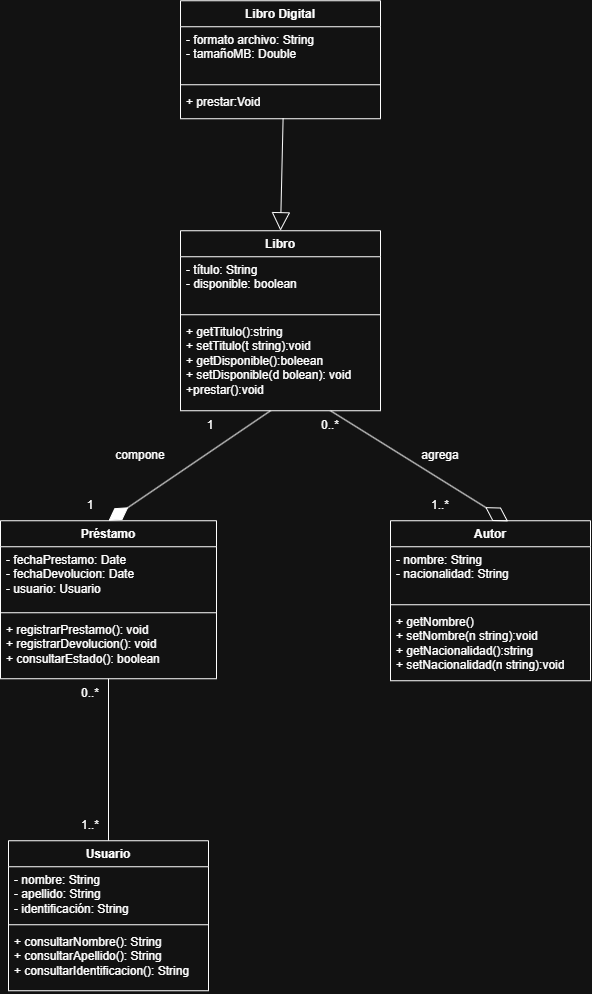

The diagram above was exported from draw.io. Its source (the exported page's mxGraphModel, read from the mxfile embedded in the PNG):
<mxGraphModel dx="1885" dy="2205" grid="1" gridSize="10" guides="1" tooltips="1" connect="1" arrows="1" fold="1" page="1" pageScale="1" pageWidth="827" pageHeight="1169" math="0" shadow="0">
  <root>
    <mxCell id="0" />
    <mxCell id="1" parent="0" />
    <mxCell id="a2vm1z0hd9GTtmki_Vzv-42" edge="1" parent="1" source="a2vm1z0hd9GTtmki_Vzv-5" style="edgeStyle=orthogonalEdgeStyle;rounded=0;orthogonalLoop=1;jettySize=auto;html=1;endArrow=none;endFill=0;entryX=0.5;entryY=1;entryDx=0;entryDy=0;" target="a2vm1z0hd9GTtmki_Vzv-13" value="">
      <mxGeometry relative="1" as="geometry" />
    </mxCell>
    <mxCell id="a2vm1z0hd9GTtmki_Vzv-5" parent="1" style="swimlane;fontStyle=1;align=center;verticalAlign=top;childLayout=stackLayout;horizontal=1;startSize=26;horizontalStack=0;resizeParent=1;resizeParentMax=0;resizeLast=0;collapsible=1;marginBottom=0;whiteSpace=wrap;html=1;" value="Usuario" vertex="1">
      <mxGeometry height="150" width="200" x="127" y="-260" as="geometry" />
    </mxCell>
    <mxCell id="a2vm1z0hd9GTtmki_Vzv-6" parent="a2vm1z0hd9GTtmki_Vzv-5" style="text;strokeColor=none;fillColor=none;align=left;verticalAlign=top;spacingLeft=4;spacingRight=4;overflow=hidden;rotatable=0;points=[[0,0.5],[1,0.5]];portConstraint=eastwest;whiteSpace=wrap;html=1;" value="- nombre: String&lt;div&gt;- apellido: String&lt;/div&gt;&lt;div&gt;- identificación: String&lt;/div&gt;" vertex="1">
      <mxGeometry height="54" width="200" y="26" as="geometry" />
    </mxCell>
    <mxCell id="a2vm1z0hd9GTtmki_Vzv-7" parent="a2vm1z0hd9GTtmki_Vzv-5" style="line;strokeWidth=1;fillColor=none;align=left;verticalAlign=middle;spacingTop=-1;spacingLeft=3;spacingRight=3;rotatable=0;labelPosition=right;points=[];portConstraint=eastwest;strokeColor=inherit;" value="" vertex="1">
      <mxGeometry height="8" width="200" y="80" as="geometry" />
    </mxCell>
    <mxCell id="a2vm1z0hd9GTtmki_Vzv-8" parent="a2vm1z0hd9GTtmki_Vzv-5" style="text;strokeColor=none;fillColor=none;align=left;verticalAlign=top;spacingLeft=4;spacingRight=4;overflow=hidden;rotatable=0;points=[[0,0.5],[1,0.5]];portConstraint=eastwest;whiteSpace=wrap;html=1;" value="+ consultarNombre(): String&lt;div&gt;+ consultarApellido(): String&lt;/div&gt;&lt;div&gt;+ consultarIdentificacion(): String&lt;/div&gt;" vertex="1">
      <mxGeometry height="62" width="200" y="88" as="geometry" />
    </mxCell>
    <mxCell id="a2vm1z0hd9GTtmki_Vzv-9" parent="1" style="swimlane;fontStyle=1;align=center;verticalAlign=top;childLayout=stackLayout;horizontal=1;startSize=26;horizontalStack=0;resizeParent=1;resizeParentMax=0;resizeLast=0;collapsible=1;marginBottom=0;whiteSpace=wrap;html=1;" value="Libro" vertex="1">
      <mxGeometry height="180" width="200" x="299" y="-870" as="geometry" />
    </mxCell>
    <mxCell id="a2vm1z0hd9GTtmki_Vzv-10" parent="a2vm1z0hd9GTtmki_Vzv-9" style="text;strokeColor=none;fillColor=none;align=left;verticalAlign=top;spacingLeft=4;spacingRight=4;overflow=hidden;rotatable=0;points=[[0,0.5],[1,0.5]];portConstraint=eastwest;whiteSpace=wrap;html=1;" value="- título: String&lt;div&gt;- disponible: boolean&lt;/div&gt;" vertex="1">
      <mxGeometry height="54" width="200" y="26" as="geometry" />
    </mxCell>
    <mxCell id="a2vm1z0hd9GTtmki_Vzv-11" parent="a2vm1z0hd9GTtmki_Vzv-9" style="line;strokeWidth=1;fillColor=none;align=left;verticalAlign=middle;spacingTop=-1;spacingLeft=3;spacingRight=3;rotatable=0;labelPosition=right;points=[];portConstraint=eastwest;strokeColor=inherit;" value="" vertex="1">
      <mxGeometry height="8" width="200" y="80" as="geometry" />
    </mxCell>
    <mxCell id="a2vm1z0hd9GTtmki_Vzv-12" parent="a2vm1z0hd9GTtmki_Vzv-9" style="text;strokeColor=none;fillColor=none;align=left;verticalAlign=top;spacingLeft=4;spacingRight=4;overflow=hidden;rotatable=0;points=[[0,0.5],[1,0.5]];portConstraint=eastwest;whiteSpace=wrap;html=1;" value="+ getTitulo():string&lt;div&gt;+ setTitulo(t string):void&lt;/div&gt;&lt;div&gt;+ getDisponible():boleean&lt;/div&gt;&lt;div&gt;+ setDisponible(d bolean): void&lt;br&gt;&lt;div&gt;+prestar():void&lt;/div&gt;&lt;/div&gt;" vertex="1">
      <mxGeometry height="92" width="200" y="88" as="geometry" />
    </mxCell>
    <mxCell id="a2vm1z0hd9GTtmki_Vzv-13" parent="1" style="swimlane;fontStyle=1;align=center;verticalAlign=top;childLayout=stackLayout;horizontal=1;startSize=26;horizontalStack=0;resizeParent=1;resizeParentMax=0;resizeLast=0;collapsible=1;marginBottom=0;whiteSpace=wrap;html=1;" value="Préstamo" vertex="1">
      <mxGeometry height="158" width="216" x="119" y="-580" as="geometry" />
    </mxCell>
    <mxCell id="a2vm1z0hd9GTtmki_Vzv-14" parent="a2vm1z0hd9GTtmki_Vzv-13" style="text;strokeColor=none;fillColor=none;align=left;verticalAlign=top;spacingLeft=4;spacingRight=4;overflow=hidden;rotatable=0;points=[[0,0.5],[1,0.5]];portConstraint=eastwest;whiteSpace=wrap;html=1;" value="- fechaPrestamo: Date&lt;div&gt;- fechaDevolucion: Date&lt;/div&gt;&lt;div&gt;- usuario: Usuario&lt;/div&gt;" vertex="1">
      <mxGeometry height="62" width="216" y="26" as="geometry" />
    </mxCell>
    <mxCell id="a2vm1z0hd9GTtmki_Vzv-15" parent="a2vm1z0hd9GTtmki_Vzv-13" style="line;strokeWidth=1;fillColor=none;align=left;verticalAlign=middle;spacingTop=-1;spacingLeft=3;spacingRight=3;rotatable=0;labelPosition=right;points=[];portConstraint=eastwest;strokeColor=inherit;" value="" vertex="1">
      <mxGeometry height="8" width="216" y="88" as="geometry" />
    </mxCell>
    <mxCell id="a2vm1z0hd9GTtmki_Vzv-16" parent="a2vm1z0hd9GTtmki_Vzv-13" style="text;strokeColor=none;fillColor=none;align=left;verticalAlign=top;spacingLeft=4;spacingRight=4;overflow=hidden;rotatable=0;points=[[0,0.5],[1,0.5]];portConstraint=eastwest;whiteSpace=wrap;html=1;" value="+ registrarPrestamo(): void&lt;div&gt;+ registrarDevolucion(): void&lt;/div&gt;&lt;div&gt;+ consultarEstado(): boolean&lt;/div&gt;&lt;div&gt;&lt;br&gt;&lt;/div&gt;" vertex="1">
      <mxGeometry height="62" width="216" y="96" as="geometry" />
    </mxCell>
    <mxCell id="a2vm1z0hd9GTtmki_Vzv-45" parent="1" style="text;html=1;whiteSpace=wrap;strokeColor=none;fillColor=none;align=center;verticalAlign=middle;rounded=0;" value="1..*" vertex="1">
      <mxGeometry height="30" width="60" x="179" y="-290" as="geometry" />
    </mxCell>
    <mxCell id="a2vm1z0hd9GTtmki_Vzv-46" parent="1" style="text;html=1;whiteSpace=wrap;strokeColor=none;fillColor=none;align=center;verticalAlign=middle;rounded=0;" value="0..*" vertex="1">
      <mxGeometry height="30" width="60" x="179" y="-422" as="geometry" />
    </mxCell>
    <mxCell id="a2vm1z0hd9GTtmki_Vzv-53" parent="1" style="text;html=1;whiteSpace=wrap;strokeColor=none;fillColor=none;align=center;verticalAlign=middle;rounded=0;" value="0..*" vertex="1">
      <mxGeometry height="30" width="60" x="419" y="-690" as="geometry" />
    </mxCell>
    <mxCell id="C_fOKSpoqUMGGQswenpn-1" parent="1" style="swimlane;fontStyle=1;align=center;verticalAlign=top;childLayout=stackLayout;horizontal=1;startSize=26;horizontalStack=0;resizeParent=1;resizeParentMax=0;resizeLast=0;collapsible=1;marginBottom=0;whiteSpace=wrap;html=1;" value="Autor" vertex="1">
      <mxGeometry height="160" width="200" x="509" y="-580" as="geometry" />
    </mxCell>
    <mxCell id="C_fOKSpoqUMGGQswenpn-2" parent="C_fOKSpoqUMGGQswenpn-1" style="text;strokeColor=none;fillColor=none;align=left;verticalAlign=top;spacingLeft=4;spacingRight=4;overflow=hidden;rotatable=0;points=[[0,0.5],[1,0.5]];portConstraint=eastwest;whiteSpace=wrap;html=1;" value="- nombre: String&lt;div&gt;- nacionalidad: String&lt;/div&gt;" vertex="1">
      <mxGeometry height="54" width="200" y="26" as="geometry" />
    </mxCell>
    <mxCell id="C_fOKSpoqUMGGQswenpn-3" parent="C_fOKSpoqUMGGQswenpn-1" style="line;strokeWidth=1;fillColor=none;align=left;verticalAlign=middle;spacingTop=-1;spacingLeft=3;spacingRight=3;rotatable=0;labelPosition=right;points=[];portConstraint=eastwest;strokeColor=inherit;" value="" vertex="1">
      <mxGeometry height="8" width="200" y="80" as="geometry" />
    </mxCell>
    <mxCell id="C_fOKSpoqUMGGQswenpn-4" parent="C_fOKSpoqUMGGQswenpn-1" style="text;strokeColor=none;fillColor=none;align=left;verticalAlign=top;spacingLeft=4;spacingRight=4;overflow=hidden;rotatable=0;points=[[0,0.5],[1,0.5]];portConstraint=eastwest;whiteSpace=wrap;html=1;" value="+ getNombre()&lt;div&gt;+ setNombre(n string):void&lt;/div&gt;&lt;div&gt;+ getNacionalidad():string&lt;/div&gt;&lt;div&gt;+ setNacionalidad(n string):void&lt;br&gt;&lt;div&gt;&lt;br&gt;&lt;/div&gt;&lt;/div&gt;" vertex="1">
      <mxGeometry height="72" width="200" y="88" as="geometry" />
    </mxCell>
    <mxCell id="C_fOKSpoqUMGGQswenpn-13" parent="1" style="text;html=1;whiteSpace=wrap;strokeColor=none;fillColor=none;align=center;verticalAlign=middle;rounded=0;" value="1..*" vertex="1">
      <mxGeometry height="30" width="60" x="529" y="-610" as="geometry" />
    </mxCell>
    <mxCell id="C_fOKSpoqUMGGQswenpn-15" parent="1" style="text;html=1;whiteSpace=wrap;strokeColor=none;fillColor=none;align=center;verticalAlign=middle;rounded=0;" value="1" vertex="1">
      <mxGeometry height="30" width="60" x="299" y="-690" as="geometry" />
    </mxCell>
    <mxCell id="C_fOKSpoqUMGGQswenpn-19" edge="1" parent="1" source="a2vm1z0hd9GTtmki_Vzv-9" style="endArrow=diamondThin;endFill=0;endSize=24;html=1;rounded=0;exitX=0.75;exitY=1;exitDx=0;exitDy=0;entryX=0.588;entryY=0.004;entryDx=0;entryDy=0;entryPerimeter=0;" target="C_fOKSpoqUMGGQswenpn-1" value="">
      <mxGeometry relative="1" width="160" as="geometry">
        <mxPoint x="9" y="-630" as="sourcePoint" />
        <mxPoint x="619" y="-590" as="targetPoint" />
      </mxGeometry>
    </mxCell>
    <mxCell id="7It58luks1a2pLBj90dN-1" parent="1" style="swimlane;fontStyle=1;align=center;verticalAlign=top;childLayout=stackLayout;horizontal=1;startSize=26;horizontalStack=0;resizeParent=1;resizeParentMax=0;resizeLast=0;collapsible=1;marginBottom=0;whiteSpace=wrap;html=1;" value="Libro Digital" vertex="1">
      <mxGeometry height="118" width="200" x="299" y="-1100" as="geometry" />
    </mxCell>
    <mxCell id="7It58luks1a2pLBj90dN-2" parent="7It58luks1a2pLBj90dN-1" style="text;strokeColor=none;fillColor=none;align=left;verticalAlign=top;spacingLeft=4;spacingRight=4;overflow=hidden;rotatable=0;points=[[0,0.5],[1,0.5]];portConstraint=eastwest;whiteSpace=wrap;html=1;" value="- formato archivo: String&lt;div&gt;- tamañoMB: Double&lt;/div&gt;" vertex="1">
      <mxGeometry height="54" width="200" y="26" as="geometry" />
    </mxCell>
    <mxCell id="7It58luks1a2pLBj90dN-3" parent="7It58luks1a2pLBj90dN-1" style="line;strokeWidth=1;fillColor=none;align=left;verticalAlign=middle;spacingTop=-1;spacingLeft=3;spacingRight=3;rotatable=0;labelPosition=right;points=[];portConstraint=eastwest;strokeColor=inherit;" value="" vertex="1">
      <mxGeometry height="8" width="200" y="80" as="geometry" />
    </mxCell>
    <mxCell id="7It58luks1a2pLBj90dN-4" parent="7It58luks1a2pLBj90dN-1" style="text;strokeColor=none;fillColor=none;align=left;verticalAlign=top;spacingLeft=4;spacingRight=4;overflow=hidden;rotatable=0;points=[[0,0.5],[1,0.5]];portConstraint=eastwest;whiteSpace=wrap;html=1;" value="+ prestar:Void" vertex="1">
      <mxGeometry height="30" width="200" y="88" as="geometry" />
    </mxCell>
    <mxCell id="7It58luks1a2pLBj90dN-13" edge="1" parent="1" source="a2vm1z0hd9GTtmki_Vzv-13" style="edgeStyle=none;orthogonalLoop=1;jettySize=auto;html=1;rounded=0;startArrow=diamondThin;startFill=1;endArrow=none;endFill=0;startSize=21;exitX=0.5;exitY=0;exitDx=0;exitDy=0;" value="">
      <mxGeometry relative="1" width="100" as="geometry">
        <Array as="points" />
        <mxPoint x="169" y="-778.5" as="sourcePoint" />
        <mxPoint x="389" y="-690" as="targetPoint" />
      </mxGeometry>
    </mxCell>
    <mxCell id="7It58luks1a2pLBj90dN-15" parent="1" style="text;html=1;whiteSpace=wrap;strokeColor=none;fillColor=none;align=center;verticalAlign=middle;rounded=0;" value="compone" vertex="1">
      <mxGeometry height="30" width="80" x="219" y="-660" as="geometry" />
    </mxCell>
    <mxCell id="7It58luks1a2pLBj90dN-23" parent="1" style="text;html=1;whiteSpace=wrap;strokeColor=none;fillColor=none;align=center;verticalAlign=middle;rounded=0;" value="1" vertex="1">
      <mxGeometry height="30" width="60" x="179" y="-610" as="geometry" />
    </mxCell>
    <mxCell id="7It58luks1a2pLBj90dN-24" parent="1" style="text;html=1;whiteSpace=wrap;strokeColor=none;fillColor=none;align=center;verticalAlign=middle;rounded=0;" value="agrega" vertex="1">
      <mxGeometry height="30" width="60" x="529" y="-660" as="geometry" />
    </mxCell>
    <mxCell id="ANFBK0Gwh3W68QsttQ2K-5" edge="1" parent="1" source="7It58luks1a2pLBj90dN-4" style="endArrow=block;endSize=16;endFill=0;html=1;rounded=0;exitX=0.513;exitY=0.981;exitDx=0;exitDy=0;entryX=0.5;entryY=0;entryDx=0;entryDy=0;exitPerimeter=0;" target="a2vm1z0hd9GTtmki_Vzv-9" value="">
      <mxGeometry relative="1" width="160" as="geometry">
        <mxPoint x="349" y="-650" as="sourcePoint" />
        <mxPoint x="509" y="-650" as="targetPoint" />
      </mxGeometry>
    </mxCell>
  </root>
</mxGraphModel>